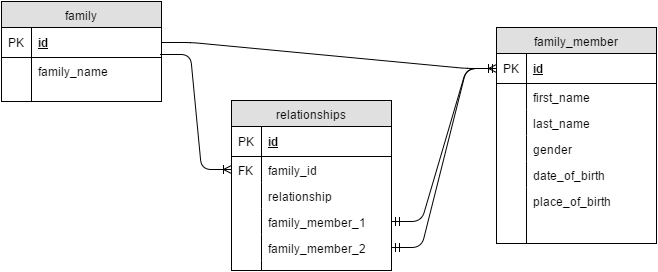

The diagram above was exported from draw.io. Its source (the exported page's mxGraphModel, read from the mxfile embedded in the PNG):
<mxGraphModel dx="510" dy="689" grid="1" gridSize="10" guides="1" tooltips="1" connect="1" arrows="1" fold="1" page="1" pageScale="1" pageWidth="850" pageHeight="1100" background="#ffffff" math="0" shadow="0">
  <root>
    <mxCell id="0" />
    <mxCell id="1" parent="0" />
    <mxCell id="156" value="family_member" style="swimlane;html=1;fontStyle=0;childLayout=stackLayout;horizontal=1;startSize=26;fillColor=#e0e0e0;horizontalStack=0;resizeParent=1;resizeLast=0;collapsible=1;marginBottom=0;swimlaneFillColor=#ffffff;align=center;rounded=0;glass=0;" vertex="1" parent="1">
      <mxGeometry x="525" y="138" width="160" height="216" as="geometry" />
    </mxCell>
    <mxCell id="157" value="id" style="shape=partialRectangle;top=0;left=0;right=0;bottom=1;html=1;align=left;verticalAlign=middle;fillColor=none;spacingLeft=34;spacingRight=4;whiteSpace=wrap;overflow=hidden;rotatable=0;points=[[0,0.5],[1,0.5]];portConstraint=eastwest;dropTarget=0;fontStyle=5;" vertex="1" parent="156">
      <mxGeometry y="26" width="160" height="30" as="geometry" />
    </mxCell>
    <mxCell id="158" value="PK" style="shape=partialRectangle;top=0;left=0;bottom=0;html=1;fillColor=none;align=left;verticalAlign=middle;spacingLeft=4;spacingRight=4;whiteSpace=wrap;overflow=hidden;rotatable=0;points=[];portConstraint=eastwest;part=1;" vertex="1" connectable="0" parent="157">
      <mxGeometry width="30" height="30" as="geometry" />
    </mxCell>
    <mxCell id="159" value="first_name" style="shape=partialRectangle;top=0;left=0;right=0;bottom=0;html=1;align=left;verticalAlign=top;fillColor=none;spacingLeft=34;spacingRight=4;whiteSpace=wrap;overflow=hidden;rotatable=0;points=[[0,0.5],[1,0.5]];portConstraint=eastwest;dropTarget=0;" vertex="1" parent="156">
      <mxGeometry y="56" width="160" height="26" as="geometry" />
    </mxCell>
    <mxCell id="160" value="" style="shape=partialRectangle;top=0;left=0;bottom=0;html=1;fillColor=none;align=left;verticalAlign=top;spacingLeft=4;spacingRight=4;whiteSpace=wrap;overflow=hidden;rotatable=0;points=[];portConstraint=eastwest;part=1;" vertex="1" connectable="0" parent="159">
      <mxGeometry width="30" height="26" as="geometry" />
    </mxCell>
    <mxCell id="161" value="last_name" style="shape=partialRectangle;top=0;left=0;right=0;bottom=0;html=1;align=left;verticalAlign=top;fillColor=none;spacingLeft=34;spacingRight=4;whiteSpace=wrap;overflow=hidden;rotatable=0;points=[[0,0.5],[1,0.5]];portConstraint=eastwest;dropTarget=0;" vertex="1" parent="156">
      <mxGeometry y="82" width="160" height="26" as="geometry" />
    </mxCell>
    <mxCell id="162" value="" style="shape=partialRectangle;top=0;left=0;bottom=0;html=1;fillColor=none;align=left;verticalAlign=top;spacingLeft=4;spacingRight=4;whiteSpace=wrap;overflow=hidden;rotatable=0;points=[];portConstraint=eastwest;part=1;" vertex="1" connectable="0" parent="161">
      <mxGeometry width="30" height="26" as="geometry" />
    </mxCell>
    <mxCell id="163" value="gender" style="shape=partialRectangle;top=0;left=0;right=0;bottom=0;html=1;align=left;verticalAlign=top;fillColor=none;spacingLeft=34;spacingRight=4;whiteSpace=wrap;overflow=hidden;rotatable=0;points=[[0,0.5],[1,0.5]];portConstraint=eastwest;dropTarget=0;" vertex="1" parent="156">
      <mxGeometry y="108" width="160" height="26" as="geometry" />
    </mxCell>
    <mxCell id="164" value="" style="shape=partialRectangle;top=0;left=0;bottom=0;html=1;fillColor=none;align=left;verticalAlign=top;spacingLeft=4;spacingRight=4;whiteSpace=wrap;overflow=hidden;rotatable=0;points=[];portConstraint=eastwest;part=1;" vertex="1" connectable="0" parent="163">
      <mxGeometry width="30" height="26" as="geometry" />
    </mxCell>
    <mxCell id="174" value="date_of_birth" style="shape=partialRectangle;top=0;left=0;right=0;bottom=0;html=1;align=left;verticalAlign=top;fillColor=none;spacingLeft=34;spacingRight=4;whiteSpace=wrap;overflow=hidden;rotatable=0;points=[[0,0.5],[1,0.5]];portConstraint=eastwest;dropTarget=0;rounded=0;glass=0;" vertex="1" parent="156">
      <mxGeometry y="134" width="160" height="26" as="geometry" />
    </mxCell>
    <mxCell id="175" value="" style="shape=partialRectangle;fontStyle=1;top=0;left=0;bottom=0;html=1;fillColor=none;align=left;verticalAlign=top;spacingLeft=4;spacingRight=4;whiteSpace=wrap;overflow=hidden;rotatable=0;points=[];portConstraint=eastwest;part=1;" vertex="1" connectable="0" parent="174">
      <mxGeometry width="30" height="26" as="geometry" />
    </mxCell>
    <mxCell id="165" value="place_of_birth" style="shape=partialRectangle;top=0;left=0;right=0;bottom=0;html=1;align=left;verticalAlign=top;fillColor=none;spacingLeft=34;spacingRight=4;whiteSpace=wrap;overflow=hidden;rotatable=0;points=[[0,0.5],[1,0.5]];portConstraint=eastwest;dropTarget=0;" vertex="1" parent="156">
      <mxGeometry y="160" width="160" height="56" as="geometry" />
    </mxCell>
    <mxCell id="166" value="" style="shape=partialRectangle;top=0;left=0;bottom=0;html=1;fillColor=none;align=left;verticalAlign=top;spacingLeft=4;spacingRight=4;whiteSpace=wrap;overflow=hidden;rotatable=0;points=[];portConstraint=eastwest;part=1;" vertex="1" connectable="0" parent="165">
      <mxGeometry width="30" height="56" as="geometry" />
    </mxCell>
    <mxCell id="176" value="family" style="swimlane;html=1;fontStyle=0;childLayout=stackLayout;horizontal=1;startSize=26;fillColor=#e0e0e0;horizontalStack=0;resizeParent=1;resizeLast=0;collapsible=1;marginBottom=0;swimlaneFillColor=#ffffff;align=center;rounded=0;glass=0;" vertex="1" parent="1">
      <mxGeometry x="30" y="112" width="160" height="100" as="geometry" />
    </mxCell>
    <mxCell id="177" value="id" style="shape=partialRectangle;top=0;left=0;right=0;bottom=1;html=1;align=left;verticalAlign=middle;fillColor=none;spacingLeft=34;spacingRight=4;whiteSpace=wrap;overflow=hidden;rotatable=0;points=[[0,0.5],[1,0.5]];portConstraint=eastwest;dropTarget=0;fontStyle=5;" vertex="1" parent="176">
      <mxGeometry y="26" width="160" height="30" as="geometry" />
    </mxCell>
    <mxCell id="178" value="PK" style="shape=partialRectangle;top=0;left=0;bottom=0;html=1;fillColor=none;align=left;verticalAlign=middle;spacingLeft=4;spacingRight=4;whiteSpace=wrap;overflow=hidden;rotatable=0;points=[];portConstraint=eastwest;part=1;" vertex="1" connectable="0" parent="177">
      <mxGeometry width="30" height="30" as="geometry" />
    </mxCell>
    <mxCell id="179" value="family_name" style="shape=partialRectangle;top=0;left=0;right=0;bottom=0;html=1;align=left;verticalAlign=top;fillColor=none;spacingLeft=34;spacingRight=4;whiteSpace=wrap;overflow=hidden;rotatable=0;points=[[0,0.5],[1,0.5]];portConstraint=eastwest;dropTarget=0;" vertex="1" parent="176">
      <mxGeometry y="56" width="160" height="44" as="geometry" />
    </mxCell>
    <mxCell id="180" value="" style="shape=partialRectangle;top=0;left=0;bottom=0;html=1;fillColor=none;align=left;verticalAlign=top;spacingLeft=4;spacingRight=4;whiteSpace=wrap;overflow=hidden;rotatable=0;points=[];portConstraint=eastwest;part=1;" vertex="1" connectable="0" parent="179">
      <mxGeometry width="30" height="44" as="geometry" />
    </mxCell>
    <mxCell id="190" value="relationships" style="swimlane;html=1;fontStyle=0;childLayout=stackLayout;horizontal=1;startSize=26;fillColor=#e0e0e0;horizontalStack=0;resizeParent=1;resizeLast=0;collapsible=1;marginBottom=0;swimlaneFillColor=#ffffff;align=center;rounded=0;glass=0;" vertex="1" parent="1">
      <mxGeometry x="260" y="211" width="160" height="170" as="geometry" />
    </mxCell>
    <mxCell id="191" value="id" style="shape=partialRectangle;top=0;left=0;right=0;bottom=1;html=1;align=left;verticalAlign=middle;fillColor=none;spacingLeft=34;spacingRight=4;whiteSpace=wrap;overflow=hidden;rotatable=0;points=[[0,0.5],[1,0.5]];portConstraint=eastwest;dropTarget=0;fontStyle=5;" vertex="1" parent="190">
      <mxGeometry y="26" width="160" height="30" as="geometry" />
    </mxCell>
    <mxCell id="192" value="PK" style="shape=partialRectangle;top=0;left=0;bottom=0;html=1;fillColor=none;align=left;verticalAlign=middle;spacingLeft=4;spacingRight=4;whiteSpace=wrap;overflow=hidden;rotatable=0;points=[];portConstraint=eastwest;part=1;" vertex="1" connectable="0" parent="191">
      <mxGeometry width="30" height="30" as="geometry" />
    </mxCell>
    <mxCell id="193" value="family_id" style="shape=partialRectangle;top=0;left=0;right=0;bottom=0;html=1;align=left;verticalAlign=top;fillColor=none;spacingLeft=34;spacingRight=4;whiteSpace=wrap;overflow=hidden;rotatable=0;points=[[0,0.5],[1,0.5]];portConstraint=eastwest;dropTarget=0;" vertex="1" parent="190">
      <mxGeometry y="56" width="160" height="26" as="geometry" />
    </mxCell>
    <mxCell id="194" value="FK" style="shape=partialRectangle;top=0;left=0;bottom=0;html=1;fillColor=none;align=left;verticalAlign=top;spacingLeft=4;spacingRight=4;whiteSpace=wrap;overflow=hidden;rotatable=0;points=[];portConstraint=eastwest;part=1;" vertex="1" connectable="0" parent="193">
      <mxGeometry width="30" height="26" as="geometry" />
    </mxCell>
    <mxCell id="195" value="relationship" style="shape=partialRectangle;top=0;left=0;right=0;bottom=0;html=1;align=left;verticalAlign=top;fillColor=none;spacingLeft=34;spacingRight=4;whiteSpace=wrap;overflow=hidden;rotatable=0;points=[[0,0.5],[1,0.5]];portConstraint=eastwest;dropTarget=0;" vertex="1" parent="190">
      <mxGeometry y="82" width="160" height="26" as="geometry" />
    </mxCell>
    <mxCell id="196" value="" style="shape=partialRectangle;top=0;left=0;bottom=0;html=1;fillColor=none;align=left;verticalAlign=top;spacingLeft=4;spacingRight=4;whiteSpace=wrap;overflow=hidden;rotatable=0;points=[];portConstraint=eastwest;part=1;" vertex="1" connectable="0" parent="195">
      <mxGeometry width="30" height="26" as="geometry" />
    </mxCell>
    <mxCell id="203" value="family_member_1" style="shape=partialRectangle;top=0;left=0;right=0;bottom=0;html=1;align=left;verticalAlign=top;fillColor=none;spacingLeft=34;spacingRight=4;whiteSpace=wrap;overflow=hidden;rotatable=0;points=[[0,0.5],[1,0.5]];portConstraint=eastwest;dropTarget=0;rounded=0;glass=0;" vertex="1" parent="190">
      <mxGeometry y="108" width="160" height="26" as="geometry" />
    </mxCell>
    <mxCell id="204" value="" style="shape=partialRectangle;fontStyle=1;top=0;left=0;bottom=0;html=1;fillColor=none;align=left;verticalAlign=top;spacingLeft=4;spacingRight=4;whiteSpace=wrap;overflow=hidden;rotatable=0;points=[];portConstraint=eastwest;part=1;" vertex="1" connectable="0" parent="203">
      <mxGeometry width="30" height="26" as="geometry" />
    </mxCell>
    <mxCell id="207" value="family_member_2" style="shape=partialRectangle;top=0;left=0;right=0;bottom=0;html=1;align=left;verticalAlign=top;fillColor=none;spacingLeft=34;spacingRight=4;whiteSpace=wrap;overflow=hidden;rotatable=0;points=[[0,0.5],[1,0.5]];portConstraint=eastwest;dropTarget=0;rounded=0;glass=0;" vertex="1" parent="190">
      <mxGeometry y="134" width="160" height="26" as="geometry" />
    </mxCell>
    <mxCell id="208" value="" style="shape=partialRectangle;fontStyle=1;top=0;left=0;bottom=0;html=1;fillColor=none;align=left;verticalAlign=top;spacingLeft=4;spacingRight=4;whiteSpace=wrap;overflow=hidden;rotatable=0;points=[];portConstraint=eastwest;part=1;" vertex="1" connectable="0" parent="207">
      <mxGeometry width="30" height="26" as="geometry" />
    </mxCell>
    <mxCell id="199" value="" style="shape=partialRectangle;top=0;left=0;right=0;bottom=0;html=1;align=left;verticalAlign=top;fillColor=none;spacingLeft=34;spacingRight=4;whiteSpace=wrap;overflow=hidden;rotatable=0;points=[[0,0.5],[1,0.5]];portConstraint=eastwest;dropTarget=0;" vertex="1" parent="190">
      <mxGeometry y="160" width="160" height="10" as="geometry" />
    </mxCell>
    <mxCell id="200" value="" style="shape=partialRectangle;top=0;left=0;bottom=0;html=1;fillColor=none;align=left;verticalAlign=top;spacingLeft=4;spacingRight=4;whiteSpace=wrap;overflow=hidden;rotatable=0;points=[];portConstraint=eastwest;part=1;" vertex="1" connectable="0" parent="199">
      <mxGeometry width="30" height="10" as="geometry" />
    </mxCell>
    <mxCell id="201" value="" style="edgeStyle=entityRelationEdgeStyle;html=1;endArrow=ERoneToMany;exitX=1;exitY=0.5;entryX=0;entryY=0.5;" edge="1" parent="1" source="177" target="157">
      <mxGeometry width="100" height="100" relative="1" as="geometry">
        <mxPoint x="10" y="110" as="sourcePoint" />
        <mxPoint x="110" y="10" as="targetPoint" />
      </mxGeometry>
    </mxCell>
    <mxCell id="202" value="" style="edgeStyle=entityRelationEdgeStyle;html=1;endArrow=ERoneToMany;exitX=0.994;exitY=-0.068;exitPerimeter=0;entryX=0;entryY=0.5;" edge="1" parent="1" source="179" target="193">
      <mxGeometry width="100" height="100" relative="1" as="geometry">
        <mxPoint x="40" y="110" as="sourcePoint" />
        <mxPoint x="140" y="10" as="targetPoint" />
      </mxGeometry>
    </mxCell>
    <mxCell id="209" value="" style="edgeStyle=entityRelationEdgeStyle;html=1;endArrow=ERmandOne;startArrow=ERmandOne;" edge="1" parent="1" source="203" target="157">
      <mxGeometry width="100" height="100" relative="1" as="geometry">
        <mxPoint x="40" y="140" as="sourcePoint" />
        <mxPoint x="140" y="40" as="targetPoint" />
      </mxGeometry>
    </mxCell>
    <mxCell id="211" value="" style="edgeStyle=entityRelationEdgeStyle;html=1;endArrow=ERmandOne;startArrow=ERmandOne;" edge="1" parent="1" source="207" target="157">
      <mxGeometry width="100" height="100" relative="1" as="geometry">
        <mxPoint x="40" y="140" as="sourcePoint" />
        <mxPoint x="140" y="40" as="targetPoint" />
      </mxGeometry>
    </mxCell>
  </root>
</mxGraphModel>